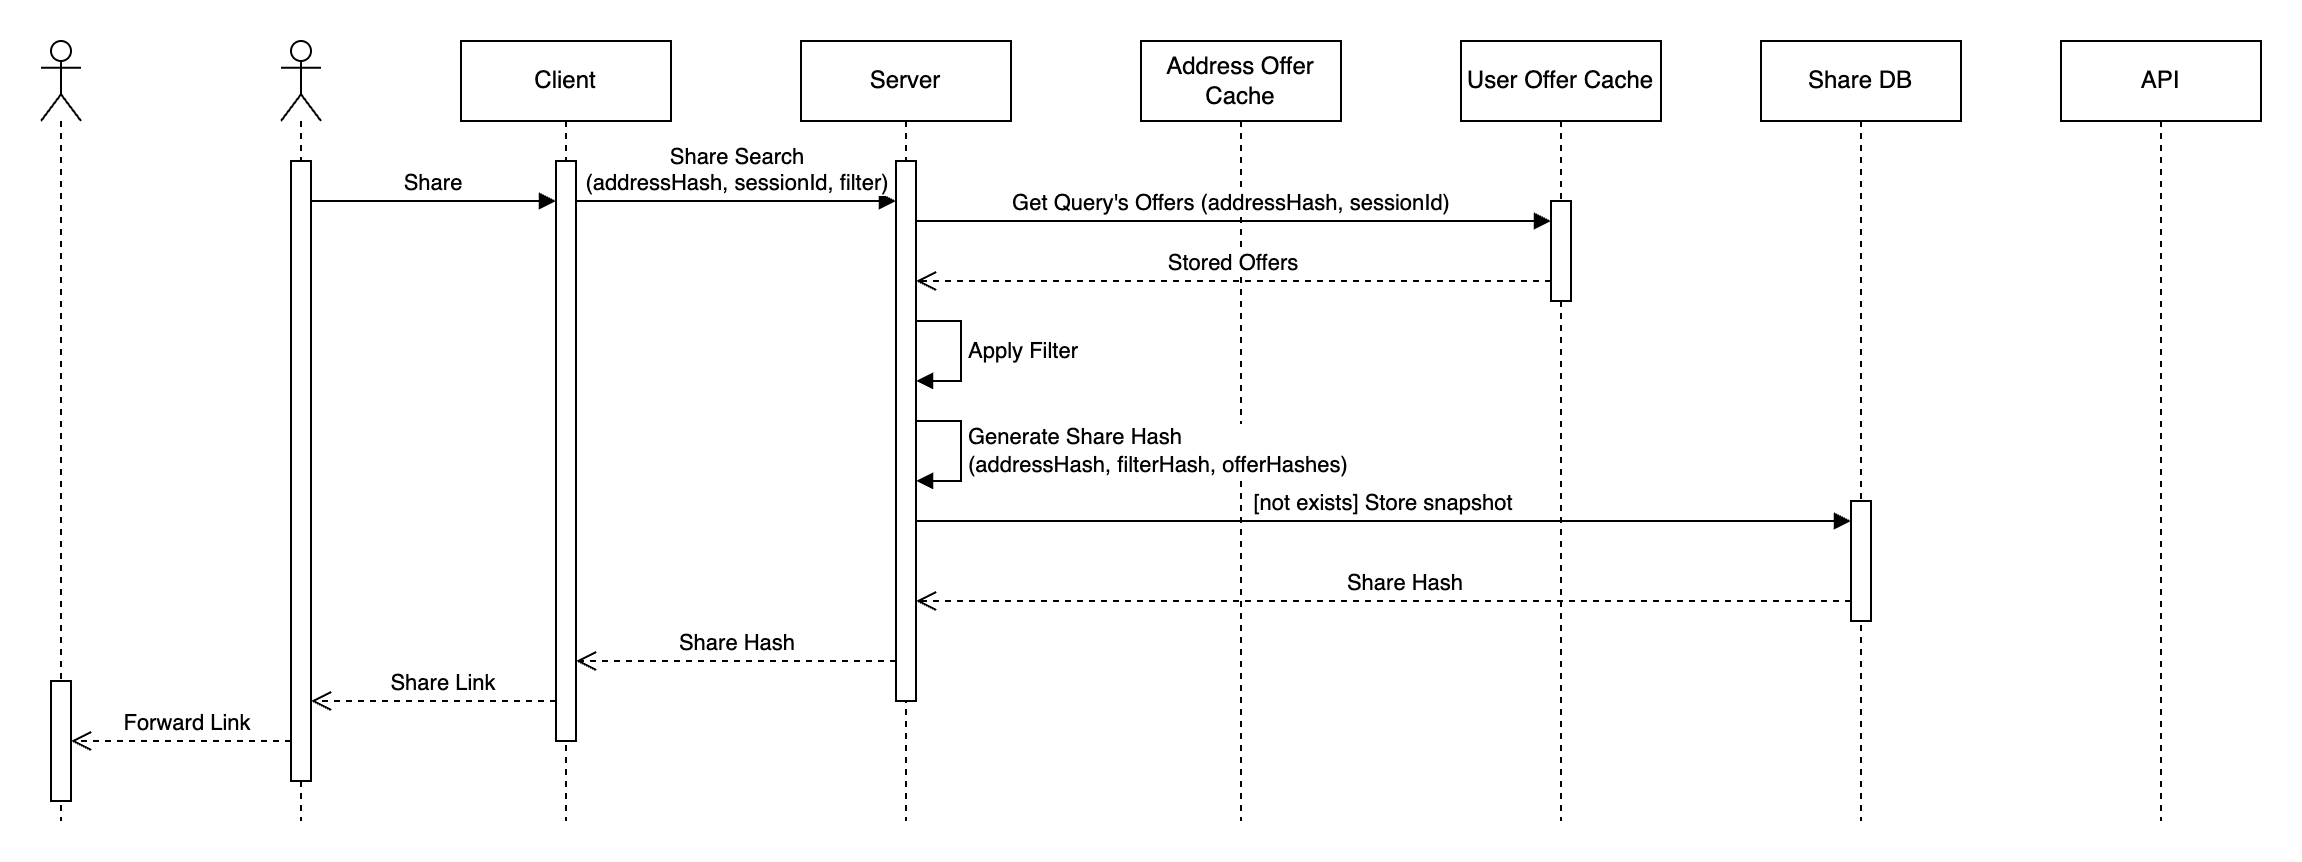

The diagram above was exported from draw.io. Its source (the exported page's mxGraphModel, read from the mxfile embedded in the PNG):
<mxGraphModel dx="1846" dy="1747" grid="1" gridSize="10" guides="1" tooltips="1" connect="1" arrows="1" fold="1" page="1" pageScale="1" pageWidth="850" pageHeight="1100" math="0" shadow="0">
  <root>
    <mxCell id="0" />
    <mxCell id="1" parent="0" />
    <mxCell id="h6j5A10voOKXVbNSKW4C-14" value="Address Offer Cache" style="shape=umlLifeline;perimeter=lifelinePerimeter;whiteSpace=wrap;html=1;container=1;dropTarget=0;collapsible=0;recursiveResize=0;outlineConnect=0;portConstraint=eastwest;newEdgeStyle={&quot;curved&quot;:0,&quot;rounded&quot;:0};" parent="1" vertex="1">
      <mxGeometry x="520" y="-670" width="100" height="390" as="geometry" />
    </mxCell>
    <mxCell id="h6j5A10voOKXVbNSKW4C-1" value="API" style="shape=umlLifeline;perimeter=lifelinePerimeter;whiteSpace=wrap;html=1;container=1;dropTarget=0;collapsible=0;recursiveResize=0;outlineConnect=0;portConstraint=eastwest;newEdgeStyle={&quot;curved&quot;:0,&quot;rounded&quot;:0};" parent="1" vertex="1">
      <mxGeometry x="980" y="-670" width="100" height="390" as="geometry" />
    </mxCell>
    <mxCell id="h6j5A10voOKXVbNSKW4C-3" value="Share DB" style="shape=umlLifeline;perimeter=lifelinePerimeter;whiteSpace=wrap;html=1;container=1;dropTarget=0;collapsible=0;recursiveResize=0;outlineConnect=0;portConstraint=eastwest;newEdgeStyle={&quot;curved&quot;:0,&quot;rounded&quot;:0};" parent="1" vertex="1">
      <mxGeometry x="830" y="-670" width="100" height="390" as="geometry" />
    </mxCell>
    <mxCell id="h6j5A10voOKXVbNSKW4C-4" value="" style="html=1;points=[[0,0,0,0,5],[0,1,0,0,-5],[1,0,0,0,5],[1,1,0,0,-5]];perimeter=orthogonalPerimeter;outlineConnect=0;targetShapes=umlLifeline;portConstraint=eastwest;newEdgeStyle={&quot;curved&quot;:0,&quot;rounded&quot;:0};" parent="h6j5A10voOKXVbNSKW4C-3" vertex="1">
      <mxGeometry x="45" y="230" width="10" height="60" as="geometry" />
    </mxCell>
    <mxCell id="h6j5A10voOKXVbNSKW4C-5" value="User Offer Cache" style="shape=umlLifeline;perimeter=lifelinePerimeter;whiteSpace=wrap;html=1;container=1;dropTarget=0;collapsible=0;recursiveResize=0;outlineConnect=0;portConstraint=eastwest;newEdgeStyle={&quot;curved&quot;:0,&quot;rounded&quot;:0};" parent="1" vertex="1">
      <mxGeometry x="680" y="-670" width="100" height="390" as="geometry" />
    </mxCell>
    <mxCell id="h6j5A10voOKXVbNSKW4C-6" value="" style="html=1;points=[[0,0,0,0,5],[0,1,0,0,-5],[1,0,0,0,5],[1,1,0,0,-5]];perimeter=orthogonalPerimeter;outlineConnect=0;targetShapes=umlLifeline;portConstraint=eastwest;newEdgeStyle={&quot;curved&quot;:0,&quot;rounded&quot;:0};" parent="h6j5A10voOKXVbNSKW4C-5" vertex="1">
      <mxGeometry x="45" y="80" width="10" height="50" as="geometry" />
    </mxCell>
    <mxCell id="h6j5A10voOKXVbNSKW4C-7" value="Client" style="shape=umlLifeline;perimeter=lifelinePerimeter;whiteSpace=wrap;html=1;container=1;dropTarget=0;collapsible=0;recursiveResize=0;outlineConnect=0;portConstraint=eastwest;newEdgeStyle={&quot;curved&quot;:0,&quot;rounded&quot;:0};" parent="1" vertex="1">
      <mxGeometry x="180" y="-670" width="105" height="390" as="geometry" />
    </mxCell>
    <mxCell id="h6j5A10voOKXVbNSKW4C-8" value="" style="html=1;points=[[0,0,0,0,5],[0,1,0,0,-5],[1,0,0,0,5],[1,1,0,0,-5]];perimeter=orthogonalPerimeter;outlineConnect=0;targetShapes=umlLifeline;portConstraint=eastwest;newEdgeStyle={&quot;curved&quot;:0,&quot;rounded&quot;:0};" parent="h6j5A10voOKXVbNSKW4C-7" vertex="1">
      <mxGeometry x="47.5" y="60" width="10" height="290" as="geometry" />
    </mxCell>
    <mxCell id="h6j5A10voOKXVbNSKW4C-11" value="Server" style="shape=umlLifeline;perimeter=lifelinePerimeter;whiteSpace=wrap;html=1;container=1;dropTarget=0;collapsible=0;recursiveResize=0;outlineConnect=0;portConstraint=eastwest;newEdgeStyle={&quot;curved&quot;:0,&quot;rounded&quot;:0};" parent="1" vertex="1">
      <mxGeometry x="350" y="-670" width="105" height="390" as="geometry" />
    </mxCell>
    <mxCell id="h6j5A10voOKXVbNSKW4C-12" value="" style="html=1;points=[[0,0,0,0,5],[0,1,0,0,-5],[1,0,0,0,5],[1,1,0,0,-5]];perimeter=orthogonalPerimeter;outlineConnect=0;targetShapes=umlLifeline;portConstraint=eastwest;newEdgeStyle={&quot;curved&quot;:0,&quot;rounded&quot;:0};" parent="h6j5A10voOKXVbNSKW4C-11" vertex="1">
      <mxGeometry x="47.5" y="60" width="10" height="270" as="geometry" />
    </mxCell>
    <mxCell id="h6j5A10voOKXVbNSKW4C-13" value="Apply Filter" style="html=1;align=left;spacingLeft=2;endArrow=block;rounded=0;edgeStyle=orthogonalEdgeStyle;curved=0;rounded=0;" parent="h6j5A10voOKXVbNSKW4C-11" source="h6j5A10voOKXVbNSKW4C-12" target="h6j5A10voOKXVbNSKW4C-12" edge="1">
      <mxGeometry x="0.0118" relative="1" as="geometry">
        <mxPoint x="58" y="140" as="sourcePoint" />
        <Array as="points">
          <mxPoint x="80" y="140" />
          <mxPoint x="80" y="170" />
        </Array>
        <mxPoint x="58" y="170" as="targetPoint" />
        <mxPoint as="offset" />
      </mxGeometry>
    </mxCell>
    <mxCell id="h6j5A10voOKXVbNSKW4C-30" value="Generate Share Hash&lt;br&gt;(addressHash, filterHash, offerHashes)" style="html=1;align=left;spacingLeft=2;endArrow=block;rounded=0;edgeStyle=orthogonalEdgeStyle;curved=0;rounded=0;" parent="h6j5A10voOKXVbNSKW4C-11" source="h6j5A10voOKXVbNSKW4C-12" target="h6j5A10voOKXVbNSKW4C-12" edge="1">
      <mxGeometry x="0.0118" relative="1" as="geometry">
        <mxPoint x="61" y="190" as="sourcePoint" />
        <Array as="points">
          <mxPoint x="80" y="190" />
          <mxPoint x="80" y="220" />
        </Array>
        <mxPoint x="61" y="220" as="targetPoint" />
        <mxPoint as="offset" />
      </mxGeometry>
    </mxCell>
    <mxCell id="h6j5A10voOKXVbNSKW4C-16" value="" style="shape=umlLifeline;perimeter=lifelinePerimeter;whiteSpace=wrap;html=1;container=1;dropTarget=0;collapsible=0;recursiveResize=0;outlineConnect=0;portConstraint=eastwest;newEdgeStyle={&quot;curved&quot;:0,&quot;rounded&quot;:0};participant=umlActor;" parent="1" vertex="1">
      <mxGeometry x="90" y="-670" width="20" height="390" as="geometry" />
    </mxCell>
    <mxCell id="h6j5A10voOKXVbNSKW4C-17" value="" style="html=1;points=[[0,0,0,0,5],[0,1,0,0,-5],[1,0,0,0,5],[1,1,0,0,-5]];perimeter=orthogonalPerimeter;outlineConnect=0;targetShapes=umlLifeline;portConstraint=eastwest;newEdgeStyle={&quot;curved&quot;:0,&quot;rounded&quot;:0};" parent="h6j5A10voOKXVbNSKW4C-16" vertex="1">
      <mxGeometry x="5" y="60" width="10" height="310" as="geometry" />
    </mxCell>
    <mxCell id="h6j5A10voOKXVbNSKW4C-18" value="Share" style="html=1;verticalAlign=bottom;endArrow=block;curved=0;rounded=0;" parent="1" source="h6j5A10voOKXVbNSKW4C-17" target="h6j5A10voOKXVbNSKW4C-8" edge="1">
      <mxGeometry width="80" relative="1" as="geometry">
        <mxPoint x="105" y="-630" as="sourcePoint" />
        <mxPoint x="225" y="-630" as="targetPoint" />
        <Array as="points">
          <mxPoint x="170" y="-590" />
        </Array>
      </mxGeometry>
    </mxCell>
    <mxCell id="h6j5A10voOKXVbNSKW4C-19" value="Share Search&lt;div&gt;(&lt;span style=&quot;background-color: light-dark(#ffffff, var(--ge-dark-color, #121212)); color: light-dark(rgb(0, 0, 0), rgb(255, 255, 255));&quot;&gt;addressHash, sessionId, filter)&lt;/span&gt;&lt;/div&gt;" style="html=1;verticalAlign=bottom;endArrow=block;curved=0;rounded=0;" parent="1" source="h6j5A10voOKXVbNSKW4C-8" target="h6j5A10voOKXVbNSKW4C-12" edge="1">
      <mxGeometry x="-0.0047" width="80" relative="1" as="geometry">
        <mxPoint x="280" y="-640" as="sourcePoint" />
        <mxPoint x="360" y="-640" as="targetPoint" />
        <Array as="points">
          <mxPoint x="310" y="-590" />
        </Array>
        <mxPoint as="offset" />
      </mxGeometry>
    </mxCell>
    <mxCell id="h6j5A10voOKXVbNSKW4C-20" value="Get&amp;nbsp;&lt;span style=&quot;background-color: light-dark(#ffffff, var(--ge-dark-color, #121212)); color: light-dark(rgb(0, 0, 0), rgb(255, 255, 255));&quot;&gt;Query's Offers (addressHash, sessionId)&lt;/span&gt;" style="html=1;verticalAlign=bottom;endArrow=block;curved=0;rounded=0;" parent="1" source="h6j5A10voOKXVbNSKW4C-12" target="h6j5A10voOKXVbNSKW4C-6" edge="1">
      <mxGeometry x="-0.0023" width="80" relative="1" as="geometry">
        <mxPoint x="407.5" y="-230" as="sourcePoint" />
        <mxPoint x="565" y="-580" as="targetPoint" />
        <Array as="points">
          <mxPoint x="470" y="-580" />
        </Array>
        <mxPoint as="offset" />
      </mxGeometry>
    </mxCell>
    <mxCell id="h6j5A10voOKXVbNSKW4C-21" value="Stored Offers" style="html=1;verticalAlign=bottom;endArrow=open;dashed=1;endSize=8;curved=0;rounded=0;" parent="1" source="h6j5A10voOKXVbNSKW4C-6" target="h6j5A10voOKXVbNSKW4C-12" edge="1">
      <mxGeometry relative="1" as="geometry">
        <mxPoint x="565" y="-550" as="sourcePoint" />
        <mxPoint x="407.5" y="-200" as="targetPoint" />
        <Array as="points">
          <mxPoint x="500" y="-550" />
        </Array>
      </mxGeometry>
    </mxCell>
    <mxCell id="h6j5A10voOKXVbNSKW4C-24" value="[not exists] Store snapshot" style="html=1;verticalAlign=bottom;endArrow=block;curved=0;rounded=0;" parent="1" source="h6j5A10voOKXVbNSKW4C-12" target="h6j5A10voOKXVbNSKW4C-4" edge="1">
      <mxGeometry x="0.0006" width="80" relative="1" as="geometry">
        <mxPoint x="407.5" y="-160" as="sourcePoint" />
        <mxPoint x="1025" y="-160" as="targetPoint" />
        <Array as="points">
          <mxPoint x="580" y="-430" />
        </Array>
        <mxPoint as="offset" />
      </mxGeometry>
    </mxCell>
    <mxCell id="h6j5A10voOKXVbNSKW4C-25" value="" style="html=1;verticalAlign=bottom;endArrow=open;dashed=1;endSize=8;curved=0;rounded=0;" parent="1" source="h6j5A10voOKXVbNSKW4C-4" target="h6j5A10voOKXVbNSKW4C-12" edge="1">
      <mxGeometry relative="1" as="geometry">
        <mxPoint x="1025" y="-390" as="sourcePoint" />
        <mxPoint x="407.5" y="-120" as="targetPoint" />
        <Array as="points">
          <mxPoint x="570" y="-390" />
        </Array>
      </mxGeometry>
    </mxCell>
    <mxCell id="GEw4t-H7ZxDDDcCHP0a3-1" value="Share Hash" style="edgeLabel;html=1;align=center;verticalAlign=middle;resizable=0;points=[];" vertex="1" connectable="0" parent="h6j5A10voOKXVbNSKW4C-25">
      <mxGeometry x="-0.0455" relative="1" as="geometry">
        <mxPoint y="-10" as="offset" />
      </mxGeometry>
    </mxCell>
    <mxCell id="h6j5A10voOKXVbNSKW4C-26" value="Share Hash" style="html=1;verticalAlign=bottom;endArrow=open;dashed=1;endSize=8;curved=0;rounded=0;" parent="1" source="h6j5A10voOKXVbNSKW4C-12" target="h6j5A10voOKXVbNSKW4C-8" edge="1">
      <mxGeometry relative="1" as="geometry">
        <mxPoint x="397.5" y="-50" as="sourcePoint" />
        <mxPoint x="237.5" y="-50" as="targetPoint" />
        <Array as="points">
          <mxPoint x="320" y="-360" />
        </Array>
        <mxPoint as="offset" />
      </mxGeometry>
    </mxCell>
    <mxCell id="h6j5A10voOKXVbNSKW4C-28" value="" style="html=1;verticalAlign=bottom;endArrow=open;dashed=1;endSize=8;curved=0;rounded=0;" parent="1" source="h6j5A10voOKXVbNSKW4C-8" target="h6j5A10voOKXVbNSKW4C-17" edge="1">
      <mxGeometry x="-0.0062" relative="1" as="geometry">
        <mxPoint x="210" y="-300" as="sourcePoint" />
        <mxPoint x="130" y="-300" as="targetPoint" />
        <Array as="points">
          <mxPoint x="170" y="-340" />
        </Array>
        <mxPoint as="offset" />
      </mxGeometry>
    </mxCell>
    <mxCell id="h6j5A10voOKXVbNSKW4C-31" value="Share Link" style="edgeLabel;html=1;align=center;verticalAlign=middle;resizable=0;points=[];" parent="h6j5A10voOKXVbNSKW4C-28" vertex="1" connectable="0">
      <mxGeometry x="-0.1982" relative="1" as="geometry">
        <mxPoint x="-8" y="-10" as="offset" />
      </mxGeometry>
    </mxCell>
    <mxCell id="h6j5A10voOKXVbNSKW4C-33" value="" style="shape=umlLifeline;perimeter=lifelinePerimeter;whiteSpace=wrap;html=1;container=1;dropTarget=0;collapsible=0;recursiveResize=0;outlineConnect=0;portConstraint=eastwest;newEdgeStyle={&quot;curved&quot;:0,&quot;rounded&quot;:0};participant=umlActor;" parent="1" vertex="1">
      <mxGeometry x="-30" y="-670" width="20" height="390" as="geometry" />
    </mxCell>
    <mxCell id="h6j5A10voOKXVbNSKW4C-34" value="" style="html=1;points=[[0,0,0,0,5],[0,1,0,0,-5],[1,0,0,0,5],[1,1,0,0,-5]];perimeter=orthogonalPerimeter;outlineConnect=0;targetShapes=umlLifeline;portConstraint=eastwest;newEdgeStyle={&quot;curved&quot;:0,&quot;rounded&quot;:0};" parent="h6j5A10voOKXVbNSKW4C-33" vertex="1">
      <mxGeometry x="5" y="320" width="10" height="60" as="geometry" />
    </mxCell>
    <mxCell id="h6j5A10voOKXVbNSKW4C-35" value="" style="html=1;verticalAlign=bottom;endArrow=open;dashed=1;endSize=8;curved=0;rounded=0;" parent="1" source="h6j5A10voOKXVbNSKW4C-17" target="h6j5A10voOKXVbNSKW4C-34" edge="1">
      <mxGeometry x="-0.0062" relative="1" as="geometry">
        <mxPoint x="238" y="-330" as="sourcePoint" />
        <mxPoint x="115" y="-330" as="targetPoint" />
        <Array as="points">
          <mxPoint x="30" y="-320" />
        </Array>
        <mxPoint as="offset" />
      </mxGeometry>
    </mxCell>
    <mxCell id="h6j5A10voOKXVbNSKW4C-36" value="Forward Link" style="edgeLabel;html=1;align=center;verticalAlign=middle;resizable=0;points=[];" parent="h6j5A10voOKXVbNSKW4C-35" vertex="1" connectable="0">
      <mxGeometry x="-0.1982" relative="1" as="geometry">
        <mxPoint x="-8" y="-10" as="offset" />
      </mxGeometry>
    </mxCell>
  </root>
</mxGraphModel>